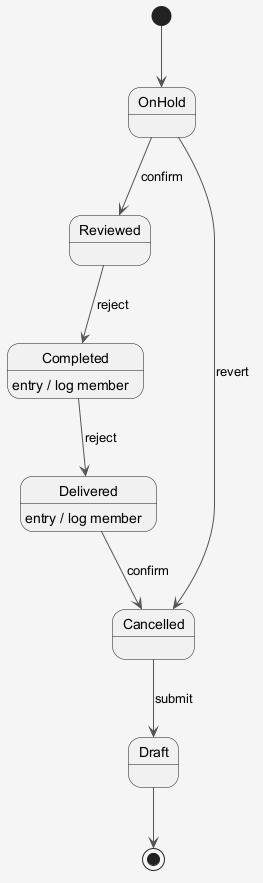

The diagram above was rendered by PlantUML. Its source (embedded in the PNG):
@startuml
skinparam shadowing false
skinparam backgroundColor #F5F5F5
skinparam ArrowColor #555555
[*] --> OnHold
OnHold --> Reviewed : confirm
Reviewed --> Completed : reject
Completed --> Delivered : reject
Completed : entry / log member
Delivered --> Cancelled : confirm
Delivered : entry / log member
Cancelled --> Draft : submit
OnHold --> Cancelled : revert
Draft --> [*]
@enduml